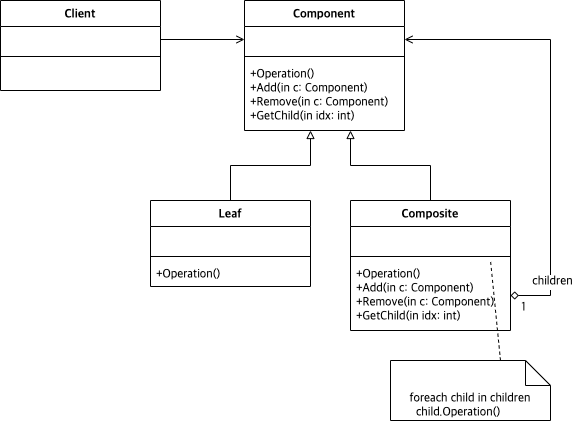

The diagram above was exported from draw.io. Its source (the exported page's mxGraphModel, read from the mxfile embedded in the PNG):
<mxGraphModel dx="544" dy="892" grid="1" gridSize="10" guides="1" tooltips="1" connect="1" arrows="1" fold="1" page="1" pageScale="1" pageWidth="827" pageHeight="1169" math="0" shadow="0">
  <root>
    <mxCell id="WIyWlLk6GJQsqaUBKTNV-0" />
    <mxCell id="WIyWlLk6GJQsqaUBKTNV-1" parent="WIyWlLk6GJQsqaUBKTNV-0" />
    <mxCell id="Mtmfk03SyUQb4BhBK3cF-49" value="Component" style="swimlane;fontStyle=1;align=center;verticalAlign=top;childLayout=stackLayout;horizontal=1;startSize=26;horizontalStack=0;resizeParent=1;resizeParentMax=0;resizeLast=0;collapsible=1;marginBottom=0;fontFamily=Lucida Console;fontSize=12;" parent="WIyWlLk6GJQsqaUBKTNV-1" vertex="1">
      <mxGeometry x="334" y="390" width="160" height="130" as="geometry" />
    </mxCell>
    <mxCell id="Mtmfk03SyUQb4BhBK3cF-50" value=" " style="text;strokeColor=none;fillColor=none;align=left;verticalAlign=top;spacingLeft=4;spacingRight=4;overflow=hidden;rotatable=0;points=[[0,0.5],[1,0.5]];portConstraint=eastwest;fontFamily=Lucida Console;fontSize=12;" parent="Mtmfk03SyUQb4BhBK3cF-49" vertex="1">
      <mxGeometry y="26" width="160" height="26" as="geometry" />
    </mxCell>
    <mxCell id="Mtmfk03SyUQb4BhBK3cF-51" value="" style="line;strokeWidth=1;fillColor=none;align=left;verticalAlign=middle;spacingTop=-1;spacingLeft=3;spacingRight=3;rotatable=0;labelPosition=right;points=[];portConstraint=eastwest;fontFamily=Lucida Console;fontSize=12;" parent="Mtmfk03SyUQb4BhBK3cF-49" vertex="1">
      <mxGeometry y="52" width="160" height="8" as="geometry" />
    </mxCell>
    <mxCell id="Mtmfk03SyUQb4BhBK3cF-52" value="+Operation()&#10;+Add(in c: Component)&#10;+Remove(in c: Component)&#10;+GetChild(in idx: int)" style="text;strokeColor=none;fillColor=none;align=left;verticalAlign=top;spacingLeft=4;spacingRight=4;overflow=hidden;rotatable=0;points=[[0,0.5],[1,0.5]];portConstraint=eastwest;fontFamily=Lucida Console;fontSize=12;" parent="Mtmfk03SyUQb4BhBK3cF-49" vertex="1">
      <mxGeometry y="60" width="160" height="70" as="geometry" />
    </mxCell>
    <mxCell id="Mtmfk03SyUQb4BhBK3cF-113" style="edgeStyle=orthogonalEdgeStyle;rounded=0;orthogonalLoop=1;jettySize=auto;html=1;fontFamily=Lucida Console;fontSize=12;startArrow=none;startFill=0;endArrow=block;endFill=0;strokeWidth=1;" parent="WIyWlLk6GJQsqaUBKTNV-1" source="Mtmfk03SyUQb4BhBK3cF-77" edge="1">
      <mxGeometry relative="1" as="geometry">
        <mxPoint x="400" y="520" as="targetPoint" />
      </mxGeometry>
    </mxCell>
    <mxCell id="Mtmfk03SyUQb4BhBK3cF-77" value="Leaf" style="swimlane;fontStyle=1;align=center;verticalAlign=top;childLayout=stackLayout;horizontal=1;startSize=26;horizontalStack=0;resizeParent=1;resizeParentMax=0;resizeLast=0;collapsible=1;marginBottom=0;fontFamily=Lucida Console;fontSize=12;" parent="WIyWlLk6GJQsqaUBKTNV-1" vertex="1">
      <mxGeometry x="240" y="590" width="160" height="86" as="geometry" />
    </mxCell>
    <mxCell id="Mtmfk03SyUQb4BhBK3cF-78" value=" " style="text;strokeColor=none;fillColor=none;align=left;verticalAlign=top;spacingLeft=4;spacingRight=4;overflow=hidden;rotatable=0;points=[[0,0.5],[1,0.5]];portConstraint=eastwest;fontFamily=Lucida Console;fontSize=12;" parent="Mtmfk03SyUQb4BhBK3cF-77" vertex="1">
      <mxGeometry y="26" width="160" height="26" as="geometry" />
    </mxCell>
    <mxCell id="Mtmfk03SyUQb4BhBK3cF-79" value="" style="line;strokeWidth=1;fillColor=none;align=left;verticalAlign=middle;spacingTop=-1;spacingLeft=3;spacingRight=3;rotatable=0;labelPosition=right;points=[];portConstraint=eastwest;fontFamily=Lucida Console;fontSize=12;" parent="Mtmfk03SyUQb4BhBK3cF-77" vertex="1">
      <mxGeometry y="52" width="160" height="8" as="geometry" />
    </mxCell>
    <mxCell id="Mtmfk03SyUQb4BhBK3cF-80" value="+Operation()" style="text;strokeColor=none;fillColor=none;align=left;verticalAlign=top;spacingLeft=4;spacingRight=4;overflow=hidden;rotatable=0;points=[[0,0.5],[1,0.5]];portConstraint=eastwest;fontFamily=Lucida Console;fontSize=12;" parent="Mtmfk03SyUQb4BhBK3cF-77" vertex="1">
      <mxGeometry y="60" width="160" height="26" as="geometry" />
    </mxCell>
    <mxCell id="Mtmfk03SyUQb4BhBK3cF-114" style="edgeStyle=orthogonalEdgeStyle;rounded=0;orthogonalLoop=1;jettySize=auto;html=1;fontFamily=Lucida Console;fontSize=12;startArrow=none;startFill=0;endArrow=block;endFill=0;strokeWidth=1;" parent="WIyWlLk6GJQsqaUBKTNV-1" source="Mtmfk03SyUQb4BhBK3cF-109" edge="1">
      <mxGeometry relative="1" as="geometry">
        <mxPoint x="440" y="520" as="targetPoint" />
      </mxGeometry>
    </mxCell>
    <mxCell id="Mtmfk03SyUQb4BhBK3cF-109" value="Composite" style="swimlane;fontStyle=1;align=center;verticalAlign=top;childLayout=stackLayout;horizontal=1;startSize=26;horizontalStack=0;resizeParent=1;resizeParentMax=0;resizeLast=0;collapsible=1;marginBottom=0;fontFamily=Lucida Console;fontSize=12;" parent="WIyWlLk6GJQsqaUBKTNV-1" vertex="1">
      <mxGeometry x="440" y="590" width="160" height="130" as="geometry" />
    </mxCell>
    <mxCell id="Mtmfk03SyUQb4BhBK3cF-110" value=" " style="text;strokeColor=none;fillColor=none;align=left;verticalAlign=top;spacingLeft=4;spacingRight=4;overflow=hidden;rotatable=0;points=[[0,0.5],[1,0.5]];portConstraint=eastwest;fontFamily=Lucida Console;fontSize=12;" parent="Mtmfk03SyUQb4BhBK3cF-109" vertex="1">
      <mxGeometry y="26" width="160" height="26" as="geometry" />
    </mxCell>
    <mxCell id="Mtmfk03SyUQb4BhBK3cF-111" value="" style="line;strokeWidth=1;fillColor=none;align=left;verticalAlign=middle;spacingTop=-1;spacingLeft=3;spacingRight=3;rotatable=0;labelPosition=right;points=[];portConstraint=eastwest;fontFamily=Lucida Console;fontSize=12;" parent="Mtmfk03SyUQb4BhBK3cF-109" vertex="1">
      <mxGeometry y="52" width="160" height="8" as="geometry" />
    </mxCell>
    <mxCell id="Mtmfk03SyUQb4BhBK3cF-112" value="+Operation()&#10;+Add(in c: Component)&#10;+Remove(in c: Component)&#10;+GetChild(in idx: int)" style="text;strokeColor=none;fillColor=none;align=left;verticalAlign=top;spacingLeft=4;spacingRight=4;overflow=hidden;rotatable=0;points=[[0,0.5],[1,0.5]];portConstraint=eastwest;fontFamily=Lucida Console;fontSize=12;" parent="Mtmfk03SyUQb4BhBK3cF-109" vertex="1">
      <mxGeometry y="60" width="160" height="70" as="geometry" />
    </mxCell>
    <mxCell id="ZcVuR5jCaqjAtg3xgqFR-0" value="Client" style="swimlane;fontStyle=1;align=center;verticalAlign=top;childLayout=stackLayout;horizontal=1;startSize=26;horizontalStack=0;resizeParent=1;resizeParentMax=0;resizeLast=0;collapsible=1;marginBottom=0;fontFamily=Lucida Console;fontSize=12;" vertex="1" parent="WIyWlLk6GJQsqaUBKTNV-1">
      <mxGeometry x="90" y="390" width="160" height="90" as="geometry" />
    </mxCell>
    <mxCell id="ZcVuR5jCaqjAtg3xgqFR-1" value=" " style="text;strokeColor=none;fillColor=none;align=left;verticalAlign=top;spacingLeft=4;spacingRight=4;overflow=hidden;rotatable=0;points=[[0,0.5],[1,0.5]];portConstraint=eastwest;fontFamily=Lucida Console;fontSize=12;" vertex="1" parent="ZcVuR5jCaqjAtg3xgqFR-0">
      <mxGeometry y="26" width="160" height="26" as="geometry" />
    </mxCell>
    <mxCell id="ZcVuR5jCaqjAtg3xgqFR-2" value="" style="line;strokeWidth=1;fillColor=none;align=left;verticalAlign=middle;spacingTop=-1;spacingLeft=3;spacingRight=3;rotatable=0;labelPosition=right;points=[];portConstraint=eastwest;fontFamily=Lucida Console;fontSize=12;" vertex="1" parent="ZcVuR5jCaqjAtg3xgqFR-0">
      <mxGeometry y="52" width="160" height="8" as="geometry" />
    </mxCell>
    <mxCell id="ZcVuR5jCaqjAtg3xgqFR-3" value=" " style="text;strokeColor=none;fillColor=none;align=left;verticalAlign=top;spacingLeft=4;spacingRight=4;overflow=hidden;rotatable=0;points=[[0,0.5],[1,0.5]];portConstraint=eastwest;fontFamily=Lucida Console;fontSize=12;" vertex="1" parent="ZcVuR5jCaqjAtg3xgqFR-0">
      <mxGeometry y="60" width="160" height="30" as="geometry" />
    </mxCell>
    <mxCell id="ZcVuR5jCaqjAtg3xgqFR-10" style="edgeStyle=orthogonalEdgeStyle;rounded=0;orthogonalLoop=1;jettySize=auto;html=1;entryX=0;entryY=0.5;entryDx=0;entryDy=0;fontFamily=Lucida Console;fontSize=12;startArrow=none;startFill=0;endArrow=open;endFill=0;strokeWidth=1;" edge="1" parent="WIyWlLk6GJQsqaUBKTNV-1" source="ZcVuR5jCaqjAtg3xgqFR-1" target="Mtmfk03SyUQb4BhBK3cF-50">
      <mxGeometry relative="1" as="geometry" />
    </mxCell>
    <mxCell id="ZcVuR5jCaqjAtg3xgqFR-11" style="edgeStyle=orthogonalEdgeStyle;rounded=0;orthogonalLoop=1;jettySize=auto;html=1;entryX=1;entryY=0.5;entryDx=0;entryDy=0;fontFamily=Lucida Console;fontSize=12;startArrow=diamond;startFill=0;endArrow=open;endFill=0;strokeWidth=1;" edge="1" parent="WIyWlLk6GJQsqaUBKTNV-1" source="Mtmfk03SyUQb4BhBK3cF-112" target="Mtmfk03SyUQb4BhBK3cF-50">
      <mxGeometry relative="1" as="geometry">
        <Array as="points">
          <mxPoint x="640" y="685" />
          <mxPoint x="640" y="429" />
        </Array>
      </mxGeometry>
    </mxCell>
    <mxCell id="ZcVuR5jCaqjAtg3xgqFR-12" value="children" style="edgeLabel;html=1;align=center;verticalAlign=middle;resizable=0;points=[];fontSize=12;fontFamily=Lucida Console;" vertex="1" connectable="0" parent="ZcVuR5jCaqjAtg3xgqFR-11">
      <mxGeometry x="-0.7557" y="-1" relative="1" as="geometry">
        <mxPoint as="offset" />
      </mxGeometry>
    </mxCell>
    <mxCell id="ZcVuR5jCaqjAtg3xgqFR-13" value="1" style="edgeLabel;html=1;align=center;verticalAlign=middle;resizable=0;points=[];fontSize=12;fontFamily=Lucida Console;" vertex="1" connectable="0" parent="ZcVuR5jCaqjAtg3xgqFR-11">
      <mxGeometry x="-0.9548" y="1" relative="1" as="geometry">
        <mxPoint x="2" y="13" as="offset" />
      </mxGeometry>
    </mxCell>
    <mxCell id="ZcVuR5jCaqjAtg3xgqFR-14" value="&lt;div style=&quot;text-align: left&quot;&gt;&lt;span&gt;foreach child in children&lt;/span&gt;&lt;/div&gt;&lt;div style=&quot;text-align: left&quot;&gt;&lt;span&gt;&amp;nbsp; child.Operation()&lt;/span&gt;&lt;/div&gt;" style="shape=note2;boundedLbl=1;whiteSpace=wrap;html=1;size=25;verticalAlign=top;align=center;fontFamily=Lucida Console;fontSize=12;" vertex="1" parent="WIyWlLk6GJQsqaUBKTNV-1">
      <mxGeometry x="480" y="750" width="160" height="60" as="geometry" />
    </mxCell>
    <mxCell id="ZcVuR5jCaqjAtg3xgqFR-15" value="" style="endArrow=none;dashed=1;html=1;rounded=0;fontFamily=Lucida Console;fontSize=12;strokeWidth=1;" edge="1" parent="WIyWlLk6GJQsqaUBKTNV-1">
      <mxGeometry width="50" height="50" relative="1" as="geometry">
        <mxPoint x="590" y="750" as="sourcePoint" />
        <mxPoint x="580" y="650" as="targetPoint" />
      </mxGeometry>
    </mxCell>
  </root>
</mxGraphModel>